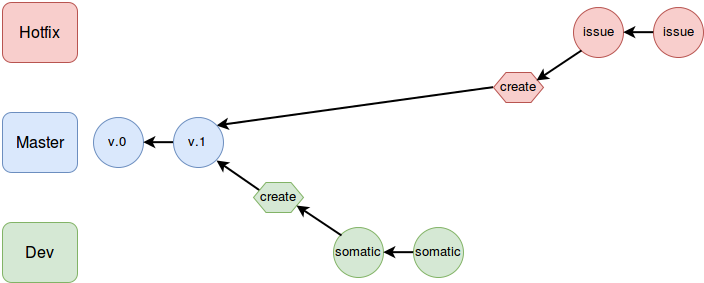

The diagram above was exported from draw.io. Its source (the exported page's mxGraphModel, read from the mxfile embedded in the PNG):
<mxGraphModel dx="3101" dy="1497" grid="1" gridSize="10" guides="1" tooltips="1" connect="1" arrows="1" fold="1" page="1" pageScale="1" pageWidth="826" pageHeight="1169" math="0" shadow="0">
  <root>
    <mxCell id="0" />
    <mxCell id="1" parent="0" />
    <mxCell id="2" value="&lt;font style=&quot;font-size: 16px;&quot;&gt;Master&lt;/font&gt;" style="rounded=1;whiteSpace=wrap;html=1;fillColor=#dae8fc;strokeColor=#6c8ebf;fontSize=16;" vertex="1" parent="1">
      <mxGeometry x="-545" y="1600" width="75" height="60" as="geometry" />
    </mxCell>
    <mxCell id="3" value="Dev" style="rounded=1;whiteSpace=wrap;html=1;fillColor=#d5e8d4;strokeColor=#82b366;fontSize=16;" vertex="1" parent="1">
      <mxGeometry x="-545" y="1710" width="75" height="60" as="geometry" />
    </mxCell>
    <mxCell id="4" value="&lt;font style=&quot;font-size: 16px;&quot;&gt;Hotfix&lt;/font&gt;" style="rounded=1;whiteSpace=wrap;html=1;fillColor=#f8cecc;strokeColor=#b85450;fontSize=16;" vertex="1" parent="1">
      <mxGeometry x="-545" y="1490" width="75" height="60" as="geometry" />
    </mxCell>
    <mxCell id="5" value="v.0&lt;br&gt;" style="ellipse;whiteSpace=wrap;html=1;fillColor=#dae8fc;strokeColor=#6c8ebf;fontSize=13;" vertex="1" parent="1">
      <mxGeometry x="-454" y="1605" width="50" height="50" as="geometry" />
    </mxCell>
    <mxCell id="6" value="somatic" style="ellipse;whiteSpace=wrap;html=1;fillColor=#d5e8d4;strokeColor=#82b366;fontSize=13;" vertex="1" parent="1">
      <mxGeometry x="-134" y="1715" width="50" height="50" as="geometry" />
    </mxCell>
    <mxCell id="7" value="somatic" style="ellipse;whiteSpace=wrap;html=1;fillColor=#d5e8d4;strokeColor=#82b366;fontSize=13;" vertex="1" parent="1">
      <mxGeometry x="-214" y="1715" width="50" height="50" as="geometry" />
    </mxCell>
    <mxCell id="8" value="issue" style="ellipse;whiteSpace=wrap;html=1;fontSize=13;fillColor=#f8cecc;strokeColor=#b85450;" vertex="1" parent="1">
      <mxGeometry x="106" y="1495" width="50" height="50" as="geometry" />
    </mxCell>
    <mxCell id="9" value="issue" style="ellipse;whiteSpace=wrap;html=1;fontSize=13;fillColor=#f8cecc;strokeColor=#b85450;" vertex="1" parent="1">
      <mxGeometry x="26" y="1495" width="50" height="50" as="geometry" />
    </mxCell>
    <mxCell id="10" value="" style="edgeStyle=none;rounded=0;html=1;exitX=0;exitY=0.5;entryX=1;entryY=0.5;jettySize=auto;orthogonalLoop=1;strokeColor=#000000;strokeWidth=2;fontSize=13;" edge="1" source="8" target="9" parent="1">
      <mxGeometry x="75.66666666666697" y="1519.666666666667" as="geometry" />
    </mxCell>
    <mxCell id="11" value="" style="edgeStyle=none;rounded=0;html=1;entryX=1;entryY=0.5;jettySize=auto;orthogonalLoop=1;strokeColor=#000000;strokeWidth=2;fontSize=13;exitX=0;exitY=0.5;" edge="1" source="6" target="7" parent="1">
      <mxGeometry x="-164.33333333333303" y="1739.666666666667" as="geometry">
        <mxPoint x="-124" y="1745" as="sourcePoint" />
      </mxGeometry>
    </mxCell>
    <mxCell id="12" style="edgeStyle=none;rounded=0;html=1;exitX=0.125;exitY=0.25;exitPerimeter=0;entryX=1;entryY=1;jettySize=auto;orthogonalLoop=1;strokeColor=#000000;strokeWidth=2;fontSize=12;fontColor=#FF9999;" edge="1" source="13" target="18" parent="1">
      <mxGeometry x="-331" y="1648" as="geometry" />
    </mxCell>
    <mxCell id="13" value="create" style="shape=hexagon;perimeter=hexagonPerimeter;whiteSpace=wrap;html=1;fontSize=13;fillColor=#d5e8d4;strokeColor=#82b366;" vertex="1" parent="1">
      <mxGeometry x="-294" y="1670" width="50" height="30" as="geometry" />
    </mxCell>
    <mxCell id="14" style="edgeStyle=none;rounded=0;html=1;exitX=0;exitY=0;entryX=0.875;entryY=0.75;jettySize=auto;orthogonalLoop=1;strokeColor=#000000;strokeWidth=2;fontSize=13;entryPerimeter=0;" edge="1" source="7" target="13" parent="1">
      <mxGeometry x="-251" y="1693" as="geometry" />
    </mxCell>
    <mxCell id="15" style="edgeStyle=none;rounded=0;html=1;exitX=0;exitY=0.5;entryX=1;entryY=0;jettySize=auto;orthogonalLoop=1;strokeColor=#000000;strokeWidth=2;fontSize=12;fontColor=#FF9999;" edge="1" source="16" target="18" parent="1">
      <mxGeometry x="-331" y="1574.666666666667" as="geometry" />
    </mxCell>
    <mxCell id="16" value="create" style="shape=hexagon;perimeter=hexagonPerimeter;whiteSpace=wrap;html=1;fontSize=13;fillColor=#f8cecc;strokeColor=#b85450;" vertex="1" parent="1">
      <mxGeometry x="-54" y="1560" width="50" height="30" as="geometry" />
    </mxCell>
    <mxCell id="17" value="" style="edgeStyle=none;rounded=0;html=1;exitX=0;exitY=0.5;entryX=1;entryY=0.5;jettySize=auto;orthogonalLoop=1;strokeColor=#000000;strokeWidth=2;fontSize=13;" edge="1" source="18" target="5" parent="1">
      <mxGeometry x="-404.33333333333303" y="1629.666666666667" as="geometry" />
    </mxCell>
    <mxCell id="18" value="v.1&lt;br&gt;" style="ellipse;whiteSpace=wrap;html=1;fillColor=#dae8fc;strokeColor=#6c8ebf;fontSize=13;" vertex="1" parent="1">
      <mxGeometry x="-374" y="1605" width="50" height="50" as="geometry" />
    </mxCell>
    <mxCell id="19" style="edgeStyle=none;rounded=0;html=1;exitX=0;exitY=1;entryX=0.875;entryY=0.25;entryPerimeter=0;jettySize=auto;orthogonalLoop=1;strokeColor=#000000;strokeWidth=2;fontSize=13;" edge="1" source="9" target="16" parent="1">
      <mxGeometry x="-11" y="1538" as="geometry">
        <mxPoint x="90" y="1568" as="targetPoint" />
      </mxGeometry>
    </mxCell>
  </root>
</mxGraphModel>